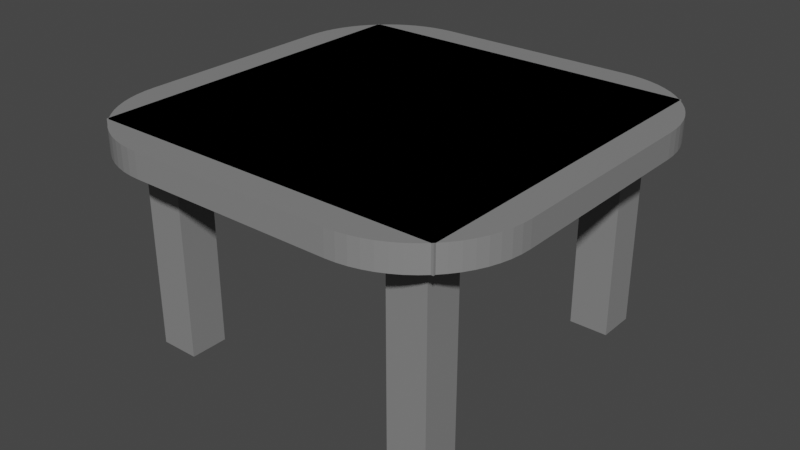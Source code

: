 # Source: Tisch_Vorlage.blend  (saved by Blender 3.6.11; exported with 4.5.12 LTS)
import bpy
from mathutils import Matrix  # noqa: F401  (used for matrix-valued properties, if any)

bpy.ops.wm.read_factory_settings(use_empty=True)
scene = bpy.context.scene
scene.name = 'Scene'

# ---- collections
col_collection = bpy.data.collections.new('Collection'); scene.collection.children.link(col_collection)

# ---- materials (node trees are filled in below, after node groups)
mat_colorius = bpy.data.materials.new('Colorius')
mat_colorius.use_transparent_shadow = False

# ---- material node trees
mat_colorius.use_nodes = True; mat_colorius.node_tree.nodes.clear()
_N = mat_colorius.node_tree.nodes; _L = mat_colorius.node_tree.links
n0 = _N.new('ShaderNodeBsdfPrincipled'); n0.name = 'Principled BSDF'; n0.location = (10, 300)
n0.distribution = 'GGX'
n0.subsurface_method = 'RANDOM_WALK_SKIN'
n0.inputs[0].default_value = (0.233, 0.233, 0.233, 1.0)
n0.inputs[3].default_value = 1.45
n0.inputs[27].default_value = (0.0, 0.0, 0.0, 1.0)
n0.inputs[28].default_value = 1.0
n1 = _N.new('ShaderNodeOutputMaterial'); n1.name = 'Material Output'; n1.location = (300, 300)
_L.new(n0.outputs[0], n1.inputs[0])
n1.is_active_output = True

# ---- world
world_world = bpy.data.worlds.new('World'); scene.world = world_world
world_world.use_nodes = True; world_world.node_tree.nodes.clear()
_N = world_world.node_tree.nodes; _L = world_world.node_tree.links
n0 = _N.new('ShaderNodeOutputWorld'); n0.name = 'World Output'; n0.location = (300, 300)
n1 = _N.new('ShaderNodeBackground'); n1.name = 'Background'; n1.location = (10, 300)
n1.inputs[0].default_value = (0.05088, 0.05088, 0.05088, 1.0)
_L.new(n1.outputs[0], n0.inputs[0])
n0.is_active_output = True
world_world.color = (0.05088, 0.05088, 0.05088)
world_world.use_sun_shadow = False
world_world.sun_shadow_jitter_overblur = 0.0

# ---- meshes
me_plane = bpy.data.meshes.new('Plane')
me_plane.from_pydata([(-1.0, -1.0, 1.47), (1.0, -1.0, 1.47), (-1.0, 1.0, 1.47), (1.0, 1.0, 1.47), (-1.0, -1.0, 1.609), (1.0, -1.0, 1.609), (-1.0, 1.0, 1.609), (1.0, 1.0, 1.609)], [], [(0, 2, 3, 1), (4, 5, 7, 6), (1, 3, 7, 5), (2, 0, 4, 6), (3, 2, 6, 7), (0, 1, 5, 4)])
_uv = me_plane.uv_layers.new(name='UVMap')
_uv.uv.foreach_set('vector', [0.0, 0.0, 0.0, 1.0, 1.0, 1.0, 1.0, 0.0, 0.0, 0.0, 1.0, 0.0, 1.0, 1.0, 0.0, 1.0, 1.0, 0.0, 1.0, 1.0, 1.0, 1.0, 1.0, 0.0, 0.0, 1.0, 0.0, 0.0, 0.0, 0.0, 0.0, 1.0, 1.0, 1.0, 0.0, 1.0, 0.0, 1.0, 1.0, 1.0, 0.0, 0.0, 1.0, 0.0, 1.0, 0.0, 0.0, 0.0])
me_plane.materials.append(mat_colorius)
me_plane.update()
me_plane_001 = bpy.data.meshes.new('Plane.001')
me_plane_001.from_pydata([(-0.6617, -0.6709, 0.3281), (-0.8843, -0.6709, 0.3281), (-0.6617, -0.8874, 0.3281), (-0.8843, -0.8874, 0.3281), (-0.6617, -0.6709, 1.47), (-0.8843, -0.6709, 1.47), (-0.6617, -0.8874, 1.47), (-0.8843, -0.8874, 1.47)], [], [(0, 2, 3, 1), (4, 5, 7, 6), (1, 3, 7, 5), (2, 0, 4, 6), (3, 2, 6, 7), (0, 1, 5, 4)])
_uv = me_plane_001.uv_layers.new(name='UVMap')
_uv.uv.foreach_set('vector', [0.0, 0.0, 0.0, 1.0, 1.0, 1.0, 1.0, 0.0, 0.0, 0.0, 1.0, 0.0, 1.0, 1.0, 0.0, 1.0, 1.0, 0.0, 1.0, 1.0, 1.0, 1.0, 1.0, 0.0, 0.0, 1.0, 0.0, 0.0, 0.0, 0.0, 0.0, 1.0, 1.0, 1.0, 0.0, 1.0, 0.0, 1.0, 1.0, 1.0, 0.0, 0.0, 1.0, 0.0, 1.0, 0.0, 0.0, 0.0])
me_plane_001.materials.append(mat_colorius)
me_plane_001.update()
me_plane_002 = bpy.data.meshes.new('Plane.002')
me_plane_002.from_pydata([(0.6617, 0.6709, 0.3281), (0.8843, 0.6709, 0.3281), (0.6617, 0.8874, 0.3281), (0.8843, 0.8874, 0.3281), (0.6617, 0.6709, 1.47), (0.8843, 0.6709, 1.47), (0.6617, 0.8874, 1.47), (0.8843, 0.8874, 1.47)], [], [(0, 2, 3, 1), (4, 5, 7, 6), (1, 3, 7, 5), (2, 0, 4, 6), (3, 2, 6, 7), (0, 1, 5, 4)])
_uv = me_plane_002.uv_layers.new(name='UVMap')
_uv.uv.foreach_set('vector', [0.0, 0.0, 0.0, 1.0, 1.0, 1.0, 1.0, 0.0, 0.0, 0.0, 1.0, 0.0, 1.0, 1.0, 0.0, 1.0, 1.0, 0.0, 1.0, 1.0, 1.0, 1.0, 1.0, 0.0, 0.0, 1.0, 0.0, 0.0, 0.0, 0.0, 0.0, 1.0, 1.0, 1.0, 0.0, 1.0, 0.0, 1.0, 1.0, 1.0, 0.0, 0.0, 1.0, 0.0, 1.0, 0.0, 0.0, 0.0])
me_plane_002.materials.append(mat_colorius)
me_plane_002.update()
me_plane_003 = bpy.data.meshes.new('Plane.003')
me_plane_003.from_pydata([(0.6617, -0.6709, 0.3281), (0.8843, -0.6709, 0.3281), (0.6617, -0.8874, 0.3281), (0.8843, -0.8874, 0.3281), (0.6617, -0.6709, 1.47), (0.8843, -0.6709, 1.47), (0.6617, -0.8874, 1.47), (0.8843, -0.8874, 1.47)], [], [(0, 1, 3, 2), (4, 6, 7, 5), (1, 5, 7, 3), (2, 6, 4, 0), (3, 7, 6, 2), (0, 4, 5, 1)])
_uv = me_plane_003.uv_layers.new(name='UVMap')
_uv.uv.foreach_set('vector', [0.0, 0.0, 1.0, 0.0, 1.0, 1.0, 0.0, 1.0, 0.0, 0.0, 0.0, 1.0, 1.0, 1.0, 1.0, 0.0, 1.0, 0.0, 1.0, 0.0, 1.0, 1.0, 1.0, 1.0, 0.0, 1.0, 0.0, 1.0, 0.0, 0.0, 0.0, 0.0, 1.0, 1.0, 1.0, 1.0, 0.0, 1.0, 0.0, 1.0, 0.0, 0.0, 0.0, 0.0, 1.0, 0.0, 1.0, 0.0])
me_plane_003.materials.append(mat_colorius)
me_plane_003.update()
me_plane_004 = bpy.data.meshes.new('Plane.004')
me_plane_004.from_pydata([(-0.6617, 0.6709, 0.3281), (-0.8843, 0.6709, 0.3281), (-0.6617, 0.8874, 0.3281), (-0.8843, 0.8874, 0.3281), (-0.6617, 0.6709, 1.47), (-0.8843, 0.6709, 1.47), (-0.6617, 0.8874, 1.47), (-0.8843, 0.8874, 1.47)], [], [(0, 1, 3, 2), (4, 6, 7, 5), (1, 5, 7, 3), (2, 6, 4, 0), (3, 7, 6, 2), (0, 4, 5, 1)])
_uv = me_plane_004.uv_layers.new(name='UVMap')
_uv.uv.foreach_set('vector', [0.0, 0.0, 1.0, 0.0, 1.0, 1.0, 0.0, 1.0, 0.0, 0.0, 0.0, 1.0, 1.0, 1.0, 1.0, 0.0, 1.0, 0.0, 1.0, 0.0, 1.0, 1.0, 1.0, 1.0, 0.0, 1.0, 0.0, 1.0, 0.0, 0.0, 0.0, 0.0, 1.0, 1.0, 1.0, 1.0, 0.0, 1.0, 0.0, 1.0, 0.0, 0.0, 0.0, 0.0, 1.0, 0.0, 1.0, 0.0])
me_plane_004.materials.append(mat_colorius)
me_plane_004.update()
me_plane_005 = bpy.data.meshes.new('Plane.005')
me_plane_005.from_pydata([(-0.5803, -1.165, 1.47), (-1.165, -0.5803, 1.47), (-0.6376, -1.162, 1.47), (-0.6944, -1.154, 1.47), (-0.7501, -1.14, 1.47), (-0.8041, -1.121, 1.47), (-0.856, -1.096, 1.47), (-0.9052, -1.067, 1.47), (-0.9513, -1.032, 1.47), (-0.9939, -0.9939, 1.47), (-1.032, -0.9513, 1.47), (-1.067, -0.9052, 1.47), (-1.096, -0.856, 1.47), (-1.121, -0.8041, 1.47), (-1.14, -0.7501, 1.47), (-1.154, -0.6944, 1.47), (-1.162, -0.6376, 1.47), (1.165, -0.5803, 1.47), (0.5803, -1.165, 1.47), (1.162, -0.6376, 1.47), (1.154, -0.6944, 1.47), (1.14, -0.7501, 1.47), (1.121, -0.8041, 1.47), (1.096, -0.856, 1.47), (1.067, -0.9052, 1.47), (1.032, -0.9513, 1.47), (0.9939, -0.9939, 1.47), (0.9513, -1.032, 1.47), (0.9052, -1.067, 1.47), (0.856, -1.096, 1.47), (0.8041, -1.121, 1.47), (0.7501, -1.14, 1.47), (0.6944, -1.154, 1.47), (0.6376, -1.162, 1.47), (-1.165, 0.5803, 1.47), (-0.5803, 1.165, 1.47), (-1.162, 0.6376, 1.47), (-1.154, 0.6944, 1.47), (-1.14, 0.7501, 1.47), (-1.121, 0.8041, 1.47), (-1.096, 0.856, 1.47), (-1.067, 0.9052, 1.47), (-1.032, 0.9513, 1.47), (-0.9939, 0.9939, 1.47), (-0.9513, 1.032, 1.47), (-0.9052, 1.067, 1.47), (-0.856, 1.096, 1.47), (-0.8041, 1.121, 1.47), (-0.7501, 1.14, 1.47), (-0.6944, 1.154, 1.47), (-0.6376, 1.162, 1.47), (0.5803, 1.165, 1.47), (1.165, 0.5803, 1.47), (0.6376, 1.162, 1.47), (0.6944, 1.154, 1.47), (0.7501, 1.14, 1.47), (0.8041, 1.121, 1.47), (0.856, 1.096, 1.47), (0.9052, 1.067, 1.47), (0.9513, 1.032, 1.47), (0.9939, 0.9939, 1.47), (1.032, 0.9513, 1.47), (1.067, 0.9052, 1.47), (1.096, 0.856, 1.47), (1.121, 0.8041, 1.47), (1.14, 0.7501, 1.47), (1.154, 0.6944, 1.47), (1.162, 0.6376, 1.47), (-1.165, -0.5803, 1.609), (-0.5803, -1.165, 1.609), (-1.162, -0.6376, 1.609), (-1.154, -0.6944, 1.609), (-1.14, -0.7501, 1.609), (-1.121, -0.8041, 1.609), (-1.096, -0.856, 1.609), (-1.067, -0.9052, 1.609), (-1.032, -0.9513, 1.609), (-0.9939, -0.9939, 1.609), (-0.9513, -1.032, 1.609), (-0.9052, -1.067, 1.609), (-0.856, -1.096, 1.609), (-0.8041, -1.121, 1.609), (-0.7501, -1.14, 1.609), (-0.6944, -1.154, 1.609), (-0.6376, -1.162, 1.609), (0.5803, -1.165, 1.609), (1.165, -0.5803, 1.609), (0.6376, -1.162, 1.609), (0.6944, -1.154, 1.609), (0.7501, -1.14, 1.609), (0.8041, -1.121, 1.609), (0.856, -1.096, 1.609), (0.9052, -1.067, 1.609), (0.9513, -1.032, 1.609), (0.9939, -0.9939, 1.609), (1.032, -0.9513, 1.609), (1.067, -0.9052, 1.609), (1.096, -0.856, 1.609), (1.121, -0.8041, 1.609), (1.14, -0.7501, 1.609), (1.154, -0.6944, 1.609), (1.162, -0.6376, 1.609), (-0.5803, 1.165, 1.609), (-1.165, 0.5803, 1.609), (-0.6376, 1.162, 1.609), (-0.6944, 1.154, 1.609), (-0.7501, 1.14, 1.609), (-0.8041, 1.121, 1.609), (-0.856, 1.096, 1.609), (-0.9052, 1.067, 1.609), (-0.9513, 1.032, 1.609), (-0.9939, 0.9939, 1.609), (-1.032, 0.9513, 1.609), (-1.067, 0.9052, 1.609), (-1.096, 0.856, 1.609), (-1.121, 0.8041, 1.609), (-1.14, 0.7501, 1.609), (-1.154, 0.6944, 1.609), (-1.162, 0.6376, 1.609), (1.165, 0.5803, 1.609), (0.5803, 1.165, 1.609), (1.162, 0.6376, 1.609), (1.154, 0.6944, 1.609), (1.14, 0.7501, 1.609), (1.121, 0.8041, 1.609), (1.096, 0.856, 1.609), (1.067, 0.9052, 1.609), (1.032, 0.9513, 1.609), (0.9939, 0.9939, 1.609), (0.9513, 1.032, 1.609), (0.9052, 1.067, 1.609), (0.856, 1.096, 1.609), (0.8041, 1.121, 1.609), (0.7501, 1.14, 1.609), (0.6944, 1.154, 1.609), (0.6376, 1.162, 1.609)], [], [(0, 18, 85, 69), (51, 35, 102, 120), (0, 2, 3, 4, 5, 6, 7, 8, 9, 10, 11, 12, 13, 14, 15, 16, 1, 34, 36, 37, 38, 39, 40, 41, 42, 43, 44, 45, 46, 47, 48, 49, 50, 35, 51, 53, 54, 55, 56, 57, 58, 59, 60, 61, 62, 63, 64, 65, 66, 67, 52, 17, 19, 20, 21, 22, 23, 24, 25, 26, 27, 28, 29, 30, 31, 32, 33, 18), (68, 70, 71, 72, 73, 74, 75, 76, 77, 78, 79, 80, 81, 82, 83, 84, 69, 85, 87, 88, 89, 90, 91, 92, 93, 94, 95, 96, 97, 98, 99, 100, 101, 86, 119, 121, 122, 123, 124, 125, 126, 127, 128, 129, 130, 131, 132, 133, 134, 135, 120, 102, 104, 105, 106, 107, 108, 109, 110, 111, 112, 113, 114, 115, 116, 117, 118, 103), (17, 52, 119, 86), (51, 120, 135, 53), (53, 135, 134, 54), (54, 134, 133, 55), (55, 133, 132, 56), (56, 132, 131, 57), (57, 131, 130, 58), (58, 130, 129, 59), (59, 129, 128, 60), (60, 128, 127, 61), (61, 127, 126, 62), (62, 126, 125, 63), (63, 125, 124, 64), (64, 124, 123, 65), (65, 123, 122, 66), (66, 122, 121, 67), (67, 121, 119, 52), (85, 18, 33, 87), (87, 33, 32, 88), (88, 32, 31, 89), (89, 31, 30, 90), (90, 30, 29, 91), (91, 29, 28, 92), (92, 28, 27, 93), (93, 27, 26, 94), (94, 26, 25, 95), (95, 25, 24, 96), (96, 24, 23, 97), (97, 23, 22, 98), (98, 22, 21, 99), (99, 21, 20, 100), (100, 20, 19, 101), (101, 19, 17, 86), (0, 69, 84, 2), (2, 84, 83, 3), (3, 83, 82, 4), (4, 82, 81, 5), (5, 81, 80, 6), (6, 80, 79, 7), (7, 79, 78, 8), (8, 78, 77, 9), (9, 77, 76, 10), (10, 76, 75, 11), (11, 75, 74, 12), (12, 74, 73, 13), (13, 73, 72, 14), (14, 72, 71, 15), (15, 71, 70, 16), (16, 70, 68, 1), (102, 35, 50, 104), (104, 50, 49, 105), (105, 49, 48, 106), (106, 48, 47, 107), (107, 47, 46, 108), (108, 46, 45, 109), (109, 45, 44, 110), (110, 44, 43, 111), (111, 43, 42, 112), (112, 42, 41, 113), (113, 41, 40, 114), (114, 40, 39, 115), (115, 39, 38, 116), (116, 38, 37, 117), (117, 37, 36, 118), (118, 36, 34, 103), (34, 1, 68, 103)])
_uv = me_plane_005.uv_layers.new(name='UVMap')
_uv.uv.foreach_set('vector', [0.251, 0.0, 0.749, 0.0, 0.749, 0.0, 0.251, 0.0, 0.749, 1.0, 0.251, 1.0, 0.251, 1.0, 0.749, 1.0, 0.251, 0.0, 0.2264, 0.0004029, 0.202, 0.001608, 0.1781, 0.003603, 0.1549, 0.006369, 0.1327, 0.009879, 0.1116, 0.0141, 0.09177, 0.01899, 0.02451, 0.02451, 0.01899, 0.09177, 0.0141, 0.1116, 0.009879, 0.1327, 0.006369, 0.1549, 0.003603, 0.1781, 0.001608, 0.202, 0.0004029, 0.2264, 0.0, 0.251, 0.0, 0.749, 0.0004029, 0.7736, 0.001608, 0.798, 0.003603, 0.8219, 0.006369, 0.8451, 0.009879, 0.8673, 0.0141, 0.8884, 0.01899, 0.9082, 0.02451, 0.9755, 0.09177, 0.981, 0.1116, 0.9859, 0.1327, 0.9901, 0.1549, 0.9936, 0.1781, 0.9964, 0.202, 0.9984, 0.2264, 0.9996, 0.251, 1.0, 0.749, 1.0, 0.7736, 0.9996, 0.798, 0.9984, 0.8219, 0.9964, 0.8451, 0.9936, 0.8673, 0.9901, 0.8884, 0.9859, 0.9082, 0.981, 0.9755, 0.9755, 0.981, 0.9082, 0.9859, 0.8884, 0.9901, 0.8673, 0.9936, 0.8451, 0.9964, 0.8219, 0.9984, 0.798, 0.9996, 0.7736, 1.0, 0.749, 1.0, 0.251, 0.9996, 0.2264, 0.9984, 0.202, 0.9964, 0.1781, 0.9936, 0.1549, 0.9901, 0.1327, 0.9859, 0.1116, 0.981, 0.09177, 0.9755, 0.02451, 0.9082, 0.01899, 0.8884, 0.0141, 0.8673, 0.009879, 0.8451, 0.006369, 0.8219, 0.003603, 0.798, 0.001608, 0.7736, 0.0004029, 0.749, 0.0, 0.0, 0.251, 0.0004029, 0.2264, 0.001608, 0.202, 0.003603, 0.1781, 0.006369, 0.1549, 0.009879, 0.1327, 0.0141, 0.1116, 0.01899, 0.09177, 0.02451, 0.02451, 0.09177, 0.01899, 0.1116, 0.0141, 0.1327, 0.009879, 0.1549, 0.006369, 0.1781, 0.003603, 0.202, 0.001608, 0.2264, 0.0004029, 0.251, 0.0, 0.749, 0.0, 0.7736, 0.0004029, 0.798, 0.001608, 0.8219, 0.003603, 0.8451, 0.006369, 0.8673, 0.009879, 0.8884, 0.0141, 0.9082, 0.01899, 0.9755, 0.02451, 0.981, 0.09177, 0.9859, 0.1116, 0.9901, 0.1327, 0.9936, 0.1549, 0.9964, 0.1781, 0.9984, 0.202, 0.9996, 0.2264, 1.0, 0.251, 1.0, 0.749, 0.9996, 0.7736, 0.9984, 0.798, 0.9964, 0.8219, 0.9936, 0.8451, 0.9901, 0.8673, 0.9859, 0.8884, 0.981, 0.9082, 0.9755, 0.9755, 0.9082, 0.981, 0.8884, 0.9859, 0.8673, 0.9901, 0.8451, 0.9936, 0.8219, 0.9964, 0.798, 0.9984, 0.7736, 0.9996, 0.749, 1.0, 0.251, 1.0, 0.2264, 0.9996, 0.202, 0.9984, 0.1781, 0.9964, 0.1549, 0.9936, 0.1327, 0.9901, 0.1116, 0.9859, 0.09177, 0.981, 0.02451, 0.9755, 0.01899, 0.9082, 0.0141, 0.8884, 0.009879, 0.8673, 0.006369, 0.8451, 0.003603, 0.8219, 0.001608, 0.798, 0.0004029, 0.7736, 0.0, 0.749, 1.0, 0.251, 1.0, 0.749, 1.0, 0.749, 1.0, 0.251, 0.749, 1.0, 0.749, 1.0, 0.7736, 0.9996, 0.7736, 0.9996, 0.7736, 0.9996, 0.7736, 0.9996, 0.798, 0.9984, 0.798, 0.9984, 0.798, 0.9984, 0.798, 0.9984, 0.8219, 0.9964, 0.8219, 0.9964, 0.8219, 0.9964, 0.8219, 0.9964, 0.8451, 0.9936, 0.8451, 0.9936, 0.8451, 0.9936, 0.8451, 0.9936, 0.8673, 0.9901, 0.8673, 0.9901, 0.8673, 0.9901, 0.8673, 0.9901, 0.8884, 0.9859, 0.8884, 0.9859, 0.8884, 0.9859, 0.8884, 0.9859, 0.9082, 0.981, 0.9082, 0.981, 0.9082, 0.981, 0.9082, 0.981, 0.9755, 0.9755, 0.9755, 0.9755, 0.9755, 0.9755, 0.9755, 0.9755, 0.981, 0.9082, 0.981, 0.9082, 0.981, 0.9082, 0.981, 0.9082, 0.9859, 0.8884, 0.9859, 0.8884, 0.9859, 0.8884, 0.9859, 0.8884, 0.9901, 0.8673, 0.9901, 0.8673, 0.9901, 0.8673, 0.9901, 0.8673, 0.9936, 0.8451, 0.9936, 0.8451, 0.9936, 0.8451, 0.9936, 0.8451, 0.9964, 0.8219, 0.9964, 0.8219, 0.9964, 0.8219, 0.9964, 0.8219, 0.9984, 0.798, 0.9984, 0.798, 0.9984, 0.798, 0.9984, 0.798, 0.9996, 0.7736, 0.9996, 0.7736, 0.9996, 0.7736, 0.9996, 0.7736, 1.0, 0.749, 1.0, 0.749, 0.749, 0.0, 0.749, 0.0, 0.7736, 0.0004029, 0.7736, 0.0004029, 0.7736, 0.0004029, 0.7736, 0.0004029, 0.798, 0.001608, 0.798, 0.001608, 0.798, 0.001608, 0.798, 0.001608, 0.8219, 0.003603, 0.8219, 0.003603, 0.8219, 0.003603, 0.8219, 0.003603, 0.8451, 0.006369, 0.8451, 0.006369, 0.8451, 0.006369, 0.8451, 0.006369, 0.8673, 0.009879, 0.8673, 0.009879, 0.8673, 0.009879, 0.8673, 0.009879, 0.8884, 0.0141, 0.8884, 0.0141, 0.8884, 0.0141, 0.8884, 0.0141, 0.9082, 0.01899, 0.9082, 0.01899, 0.9082, 0.01899, 0.9082, 0.01899, 0.9755, 0.02451, 0.9755, 0.02451, 0.9755, 0.02451, 0.9755, 0.02451, 0.981, 0.09177, 0.981, 0.09177, 0.981, 0.09177, 0.981, 0.09177, 0.9859, 0.1116, 0.9859, 0.1116, 0.9859, 0.1116, 0.9859, 0.1116, 0.9901, 0.1327, 0.9901, 0.1327, 0.9901, 0.1327, 0.9901, 0.1327, 0.9936, 0.1549, 0.9936, 0.1549, 0.9936, 0.1549, 0.9936, 0.1549, 0.9964, 0.1781, 0.9964, 0.1781, 0.9964, 0.1781, 0.9964, 0.1781, 0.9984, 0.202, 0.9984, 0.202, 0.9984, 0.202, 0.9984, 0.202, 0.9996, 0.2264, 0.9996, 0.2264, 0.9996, 0.2264, 0.9996, 0.2264, 1.0, 0.251, 1.0, 0.251, 0.251, 0.0, 0.251, 0.0, 0.2264, 0.0004029, 0.2264, 0.0004029, 0.2264, 0.0004029, 0.2264, 0.0004029, 0.202, 0.001608, 0.202, 0.001608, 0.202, 0.001608, 0.202, 0.001608, 0.1781, 0.003603, 0.1781, 0.003603, 0.1781, 0.003603, 0.1781, 0.003603, 0.1549, 0.006369, 0.1549, 0.006369, 0.1549, 0.006369, 0.1549, 0.006369, 0.1327, 0.009879, 0.1327, 0.009879, 0.1327, 0.009879, 0.1327, 0.009879, 0.1116, 0.0141, 0.1116, 0.0141, 0.1116, 0.0141, 0.1116, 0.0141, 0.09177, 0.01899, 0.09177, 0.01899, 0.09177, 0.01899, 0.09177, 0.01899, 0.02451, 0.02451, 0.02451, 0.02451, 0.02451, 0.02451, 0.02451, 0.02451, 0.01899, 0.09177, 0.01899, 0.09177, 0.01899, 0.09177, 0.01899, 0.09177, 0.0141, 0.1116, 0.0141, 0.1116, 0.0141, 0.1116, 0.0141, 0.1116, 0.009879, 0.1327, 0.009879, 0.1327, 0.009879, 0.1327, 0.009879, 0.1327, 0.006369, 0.1549, 0.006369, 0.1549, 0.006369, 0.1549, 0.006369, 0.1549, 0.003603, 0.1781, 0.003603, 0.1781, 0.003603, 0.1781, 0.003603, 0.1781, 0.001608, 0.202, 0.001608, 0.202, 0.001608, 0.202, 0.001608, 0.202, 0.0004029, 0.2264, 0.0004029, 0.2264, 0.0004029, 0.2264, 0.0004029, 0.2264, 0.0, 0.251, 0.0, 0.251, 0.251, 1.0, 0.251, 1.0, 0.2264, 0.9996, 0.2264, 0.9996, 0.2264, 0.9996, 0.2264, 0.9996, 0.202, 0.9984, 0.202, 0.9984, 0.202, 0.9984, 0.202, 0.9984, 0.1781, 0.9964, 0.1781, 0.9964, 0.1781, 0.9964, 0.1781, 0.9964, 0.1549, 0.9936, 0.1549, 0.9936, 0.1549, 0.9936, 0.1549, 0.9936, 0.1327, 0.9901, 0.1327, 0.9901, 0.1327, 0.9901, 0.1327, 0.9901, 0.1116, 0.9859, 0.1116, 0.9859, 0.1116, 0.9859, 0.1116, 0.9859, 0.09177, 0.981, 0.09177, 0.981, 0.09177, 0.981, 0.09177, 0.981, 0.02451, 0.9755, 0.02451, 0.9755, 0.02451, 0.9755, 0.02451, 0.9755, 0.01899, 0.9082, 0.01899, 0.9082, 0.01899, 0.9082, 0.01899, 0.9082, 0.0141, 0.8884, 0.0141, 0.8884, 0.0141, 0.8884, 0.0141, 0.8884, 0.009879, 0.8673, 0.009879, 0.8673, 0.009879, 0.8673, 0.009879, 0.8673, 0.006369, 0.8451, 0.006369, 0.8451, 0.006369, 0.8451, 0.006369, 0.8451, 0.003603, 0.8219, 0.003603, 0.8219, 0.003603, 0.8219, 0.003603, 0.8219, 0.001608, 0.798, 0.001608, 0.798, 0.001608, 0.798, 0.001608, 0.798, 0.0004029, 0.7736, 0.0004029, 0.7736, 0.0004029, 0.7736, 0.0004029, 0.7736, 0.0, 0.749, 0.0, 0.749, 0.0, 0.749, 0.0, 0.251, 0.0, 0.251, 0.0, 0.749])
me_plane_005.materials.append(mat_colorius)
me_plane_005.update()

# ---- objects
ob_platte_1 = bpy.data.objects.new('Platte_1', me_plane)
ob_1 = bpy.data.objects.new('1', me_plane_001)
ob_4 = bpy.data.objects.new('4', me_plane_002)
ob_2 = bpy.data.objects.new('2', me_plane_003)
ob_3 = bpy.data.objects.new('3', me_plane_004)
ob_platte_2 = bpy.data.objects.new('PLatte_2', me_plane_005)

# ---- transforms, parenting, visibility, modifiers, constraints
ob_platte_1.location = (0.0, 0.0, 0.0)
ob_1.location = (0.0, 0.0, 0.0)
ob_4.location = (0.0, 0.0, 0.0)
ob_2.location = (0.0, 0.0, 0.0)
ob_3.location = (0.0, 0.0, 0.0)
ob_platte_2.location = (0.0, 0.0, 0.0)

# ---- collection membership
col_collection.objects.link(ob_platte_1)
col_collection.objects.link(ob_1)
col_collection.objects.link(ob_4)
col_collection.objects.link(ob_2)
col_collection.objects.link(ob_3)
col_collection.objects.link(ob_platte_2)

# ---- scene / render settings (as saved in the file)
scene.frame_start = 1; scene.frame_end = 250; scene.frame_set(1)
scene.render.engine = 'BLENDER_EEVEE_NEXT'
scene.cycles.sampling_pattern = 'TABULATED_SOBOL'
scene.view_settings.view_transform = 'Filmic'
bpy.context.view_layer.update()

# ---- added for rendering (the .blend has no active camera and no usable light): camera, sun
cam_auto = bpy.data.cameras.new('AutoCamera')
cam_auto.lens = 50.0
cam_auto.sensor_width = 36.0
cam_auto.clip_end = 1000.0
ob_auto_camera = bpy.data.objects.new('AutoCamera', cam_auto)
scene.collection.objects.link(ob_auto_camera)
ob_auto_camera.location = (3.27155, -3.92586, 3.58597)
ob_auto_camera.rotation_euler = (1.09748, -7.21219e-08, 0.694738)
scene.camera = ob_auto_camera
light_auto_sun = bpy.data.lights.new('AutoSun', 'SUN')
light_auto_sun.energy = 3.0
light_auto_sun.angle = 0.0523599
ob_auto_sun = bpy.data.objects.new('AutoSun', light_auto_sun)
scene.collection.objects.link(ob_auto_sun)
ob_auto_sun.rotation_euler = (0.872665, 0.174533, 0.523599)
bpy.context.view_layer.update()
